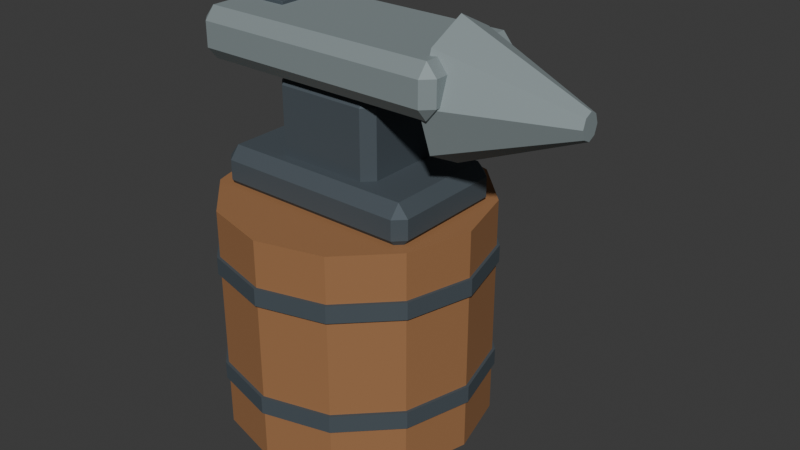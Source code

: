 # Source: smith_anvil.blend  (saved by Blender 5.2.44; exported with 4.5.12 LTS)
import bpy
from mathutils import Matrix  # noqa: F401  (used for matrix-valued properties, if any)

bpy.ops.wm.read_factory_settings(use_empty=True)
scene = bpy.context.scene
scene.name = 'Scene'

# ---- collections
col_collection = bpy.data.collections.new('Collection'); scene.collection.children.link(col_collection)

# ---- materials (node trees are filled in below, after node groups)
mat_honey_oak = bpy.data.materials.new('Honey oak')
mat_honey_oak.diffuse_color = (0.34, 0.16, 0.065, 1.0)
mat_forged_charcoal_iron = bpy.data.materials.new('Forged charcoal iron')
mat_forged_charcoal_iron.diffuse_color = (0.095, 0.12, 0.14, 1.0)
mat_worn_steel_edges = bpy.data.materials.new('Worn steel edges')
mat_worn_steel_edges.diffuse_color = (0.32, 0.38, 0.39, 1.0)

# ---- material node trees
mat_honey_oak.use_nodes = True; mat_honey_oak.node_tree.nodes.clear()
_N = mat_honey_oak.node_tree.nodes; _L = mat_honey_oak.node_tree.links
n0 = _N.new('ShaderNodeBsdfPrincipled'); n0.name = 'Principled BSDF'; n0.location = (-200, 100)
n0.inputs[0].default_value = (0.34, 0.16, 0.065, 1.0)
n0.inputs[2].default_value = 0.77
n0.inputs[10].default_value = 0.005
n1 = _N.new('ShaderNodeOutputMaterial'); n1.name = 'Material Output'; n1.location = (200, 100)
_L.new(n0.outputs[0], n1.inputs[0])
n1.is_active_output = True
mat_forged_charcoal_iron.use_nodes = True; mat_forged_charcoal_iron.node_tree.nodes.clear()
_N = mat_forged_charcoal_iron.node_tree.nodes; _L = mat_forged_charcoal_iron.node_tree.links
n0 = _N.new('ShaderNodeBsdfPrincipled'); n0.name = 'Principled BSDF'; n0.location = (-200, 100)
n0.inputs[0].default_value = (0.095, 0.12, 0.14, 1.0)
n0.inputs[1].default_value = 0.45
n0.inputs[2].default_value = 0.77
n0.inputs[10].default_value = 0.005
n1 = _N.new('ShaderNodeOutputMaterial'); n1.name = 'Material Output'; n1.location = (200, 100)
_L.new(n0.outputs[0], n1.inputs[0])
n1.is_active_output = True
mat_worn_steel_edges.use_nodes = True; mat_worn_steel_edges.node_tree.nodes.clear()
_N = mat_worn_steel_edges.node_tree.nodes; _L = mat_worn_steel_edges.node_tree.links
n0 = _N.new('ShaderNodeBsdfPrincipled'); n0.name = 'Principled BSDF'; n0.location = (-200, 100)
n0.inputs[0].default_value = (0.32, 0.38, 0.39, 1.0)
n0.inputs[1].default_value = 0.5
n0.inputs[2].default_value = 0.77
n0.inputs[10].default_value = 0.005
n1 = _N.new('ShaderNodeOutputMaterial'); n1.name = 'Material Output'; n1.location = (200, 100)
_L.new(n0.outputs[0], n1.inputs[0])
n1.is_active_output = True

# ---- world
world_world = bpy.data.worlds.new('World'); scene.world = world_world
world_world.use_nodes = True; world_world.node_tree.nodes.clear()
_N = world_world.node_tree.nodes; _L = world_world.node_tree.links
n0 = _N.new('ShaderNodeOutputWorld'); n0.name = 'World Output'; n0.location = (200, 100)
n1 = _N.new('ShaderNodeBackground'); n1.name = 'Background'; n1.location = (-200, 100)
n1.inputs[0].default_value = (0.05088, 0.05088, 0.05088, 1.0)
_L.new(n1.outputs[0], n0.inputs[0])
n0.is_active_output = True
world_world.color = (0.05088, 0.05088, 0.05088)
world_world.sun_shadow_jitter_overblur = 0.0

# ---- meshes
me_cylinder = bpy.data.meshes.new('Cylinder')
me_cylinder.from_pydata([(0.5, -0.2352, 0.0), (0.5, -0.2352, 0.46), (0.6324, -0.2707, 0.0), (0.6324, -0.2707, 0.46), (0.7293, -0.3676, 0.0), (0.7293, -0.3676, 0.46), (0.7648, -0.5, 0.0), (0.7648, -0.5, 0.46), (0.7293, -0.6324, 0.0), (0.7293, -0.6324, 0.46), (0.6324, -0.7293, 0.0), (0.6324, -0.7293, 0.46), (0.5, -0.7648, 0.0), (0.5, -0.7648, 0.46), (0.3676, -0.7293, 0.0), (0.3676, -0.7293, 0.46), (0.2707, -0.6324, 0.0), (0.2707, -0.6324, 0.46), (0.2352, -0.5, 0.0), (0.2352, -0.5, 0.46), (0.2707, -0.3676, 0.0), (0.2707, -0.3676, 0.46), (0.3676, -0.2707, 0.0), (0.3676, -0.2707, 0.46)], [], [(0, 1, 3, 2), (2, 3, 5, 4), (4, 5, 7, 6), (6, 7, 9, 8), (8, 9, 11, 10), (10, 11, 13, 12), (12, 13, 15, 14), (14, 15, 17, 16), (16, 17, 19, 18), (18, 19, 21, 20), (3, 1, 23, 21, 19, 17, 15, 13, 11, 9, 7, 5), (20, 21, 23, 22), (22, 23, 1, 0), (0, 2, 4, 6, 8, 10, 12, 14, 16, 18, 20, 22)])
_uv = me_cylinder.uv_layers.new(name='UVMap')
_uv.uv.foreach_set('vector', [1.0, 0.5, 1.0, 1.0, 0.9167, 1.0, 0.9167, 0.5, 0.9167, 0.5, 0.9167, 1.0, 0.8333, 1.0, 0.8333, 0.5, 0.8333, 0.5, 0.8333, 1.0, 0.75, 1.0, 0.75, 0.5, 0.75, 0.5, 0.75, 1.0, 0.6667, 1.0, 0.6667, 0.5, 0.6667, 0.5, 0.6667, 1.0, 0.5833, 1.0, 0.5833, 0.5, 0.5833, 0.5, 0.5833, 1.0, 0.5, 1.0, 0.5, 0.5, 0.5, 0.5, 0.5, 1.0, 0.4167, 1.0, 0.4167, 0.5, 0.4167, 0.5, 0.4167, 1.0, 0.3333, 1.0, 0.3333, 0.5, 0.3333, 0.5, 0.3333, 1.0, 0.25, 1.0, 0.25, 0.5, 0.25, 0.5, 0.25, 1.0, 0.1667, 1.0, 0.1667, 0.5, 0.37, 0.4578, 0.25, 0.49, 0.13, 0.4578, 0.04215, 0.37, 0.01, 0.25, 0.04215, 0.13, 0.13, 0.04215, 0.25, 0.01, 0.37, 0.04215, 0.4578, 0.13, 0.49, 0.25, 0.4578, 0.37, 0.1667, 0.5, 0.1667, 1.0, 0.08333, 1.0, 0.08333, 0.5, 0.08333, 0.5, 0.08333, 1.0, 7.451e-08, 1.0, 7.451e-08, 0.5, 0.75, 0.49, 0.87, 0.4578, 0.9578, 0.37, 0.99, 0.25, 0.9578, 0.13, 0.87, 0.04215, 0.75, 0.01, 0.63, 0.04215, 0.5422, 0.13, 0.51, 0.25, 0.5422, 0.37, 0.63, 0.4578])
me_cylinder.materials.append(mat_honey_oak)
me_cylinder.update()
me_cylinder_001 = bpy.data.meshes.new('Cylinder.001')
me_cylinder_001.from_pydata([(0.5, -0.2294, 0.1025), (0.5, -0.2294, 0.1375), (0.6353, -0.2656, 0.1025), (0.6353, -0.2656, 0.1375), (0.7344, -0.3647, 0.1025), (0.7344, -0.3647, 0.1375), (0.7706, -0.5, 0.1025), (0.7706, -0.5, 0.1375), (0.7344, -0.6353, 0.1025), (0.7344, -0.6353, 0.1375), (0.6353, -0.7344, 0.1025), (0.6353, -0.7344, 0.1375), (0.5, -0.7706, 0.1025), (0.5, -0.7706, 0.1375), (0.3647, -0.7344, 0.1025), (0.3647, -0.7344, 0.1375), (0.2656, -0.6353, 0.1025), (0.2656, -0.6353, 0.1375), (0.2294, -0.5, 0.1025), (0.2294, -0.5, 0.1375), (0.2656, -0.3647, 0.1025), (0.2656, -0.3647, 0.1375), (0.3647, -0.2656, 0.1025), (0.3647, -0.2656, 0.1375)], [], [(0, 1, 3, 2), (2, 3, 5, 4), (4, 5, 7, 6), (6, 7, 9, 8), (8, 9, 11, 10), (10, 11, 13, 12), (12, 13, 15, 14), (14, 15, 17, 16), (16, 17, 19, 18), (18, 19, 21, 20), (3, 1, 23, 21, 19, 17, 15, 13, 11, 9, 7, 5), (20, 21, 23, 22), (22, 23, 1, 0), (0, 2, 4, 6, 8, 10, 12, 14, 16, 18, 20, 22)])
_uv = me_cylinder_001.uv_layers.new(name='UVMap')
_uv.uv.foreach_set('vector', [1.0, 0.5, 1.0, 1.0, 0.9167, 1.0, 0.9167, 0.5, 0.9167, 0.5, 0.9167, 1.0, 0.8333, 1.0, 0.8333, 0.5, 0.8333, 0.5, 0.8333, 1.0, 0.75, 1.0, 0.75, 0.5, 0.75, 0.5, 0.75, 1.0, 0.6667, 1.0, 0.6667, 0.5, 0.6667, 0.5, 0.6667, 1.0, 0.5833, 1.0, 0.5833, 0.5, 0.5833, 0.5, 0.5833, 1.0, 0.5, 1.0, 0.5, 0.5, 0.5, 0.5, 0.5, 1.0, 0.4167, 1.0, 0.4167, 0.5, 0.4167, 0.5, 0.4167, 1.0, 0.3333, 1.0, 0.3333, 0.5, 0.3333, 0.5, 0.3333, 1.0, 0.25, 1.0, 0.25, 0.5, 0.25, 0.5, 0.25, 1.0, 0.1667, 1.0, 0.1667, 0.5, 0.37, 0.4578, 0.25, 0.49, 0.13, 0.4578, 0.04215, 0.37, 0.01, 0.25, 0.04215, 0.13, 0.13, 0.04215, 0.25, 0.01, 0.37, 0.04215, 0.4578, 0.13, 0.49, 0.25, 0.4578, 0.37, 0.1667, 0.5, 0.1667, 1.0, 0.08333, 1.0, 0.08333, 0.5, 0.08333, 0.5, 0.08333, 1.0, 7.451e-08, 1.0, 7.451e-08, 0.5, 0.75, 0.49, 0.87, 0.4578, 0.9578, 0.37, 0.99, 0.25, 0.9578, 0.13, 0.87, 0.04215, 0.75, 0.01, 0.63, 0.04215, 0.5422, 0.13, 0.51, 0.25, 0.5422, 0.37, 0.63, 0.4578])
me_cylinder_001.materials.append(mat_forged_charcoal_iron)
me_cylinder_001.update()
me_cylinder_002 = bpy.data.meshes.new('Cylinder.002')
me_cylinder_002.from_pydata([(0.5, -0.2294, 0.3325), (0.5, -0.2294, 0.3675), (0.6353, -0.2656, 0.3325), (0.6353, -0.2656, 0.3675), (0.7344, -0.3647, 0.3325), (0.7344, -0.3647, 0.3675), (0.7706, -0.5, 0.3325), (0.7706, -0.5, 0.3675), (0.7344, -0.6353, 0.3325), (0.7344, -0.6353, 0.3675), (0.6353, -0.7344, 0.3325), (0.6353, -0.7344, 0.3675), (0.5, -0.7706, 0.3325), (0.5, -0.7706, 0.3675), (0.3647, -0.7344, 0.3325), (0.3647, -0.7344, 0.3675), (0.2656, -0.6353, 0.3325), (0.2656, -0.6353, 0.3675), (0.2294, -0.5, 0.3325), (0.2294, -0.5, 0.3675), (0.2656, -0.3647, 0.3325), (0.2656, -0.3647, 0.3675), (0.3647, -0.2656, 0.3325), (0.3647, -0.2656, 0.3675)], [], [(0, 1, 3, 2), (2, 3, 5, 4), (4, 5, 7, 6), (6, 7, 9, 8), (8, 9, 11, 10), (10, 11, 13, 12), (12, 13, 15, 14), (14, 15, 17, 16), (16, 17, 19, 18), (18, 19, 21, 20), (3, 1, 23, 21, 19, 17, 15, 13, 11, 9, 7, 5), (20, 21, 23, 22), (22, 23, 1, 0), (0, 2, 4, 6, 8, 10, 12, 14, 16, 18, 20, 22)])
_uv = me_cylinder_002.uv_layers.new(name='UVMap')
_uv.uv.foreach_set('vector', [1.0, 0.5, 1.0, 1.0, 0.9167, 1.0, 0.9167, 0.5, 0.9167, 0.5, 0.9167, 1.0, 0.8333, 1.0, 0.8333, 0.5, 0.8333, 0.5, 0.8333, 1.0, 0.75, 1.0, 0.75, 0.5, 0.75, 0.5, 0.75, 1.0, 0.6667, 1.0, 0.6667, 0.5, 0.6667, 0.5, 0.6667, 1.0, 0.5833, 1.0, 0.5833, 0.5, 0.5833, 0.5, 0.5833, 1.0, 0.5, 1.0, 0.5, 0.5, 0.5, 0.5, 0.5, 1.0, 0.4167, 1.0, 0.4167, 0.5, 0.4167, 0.5, 0.4167, 1.0, 0.3333, 1.0, 0.3333, 0.5, 0.3333, 0.5, 0.3333, 1.0, 0.25, 1.0, 0.25, 0.5, 0.25, 0.5, 0.25, 1.0, 0.1667, 1.0, 0.1667, 0.5, 0.37, 0.4578, 0.25, 0.49, 0.13, 0.4578, 0.04215, 0.37, 0.01, 0.25, 0.04215, 0.13, 0.13, 0.04215, 0.25, 0.01, 0.37, 0.04215, 0.4578, 0.13, 0.49, 0.25, 0.4578, 0.37, 0.1667, 0.5, 0.1667, 1.0, 0.08333, 1.0, 0.08333, 0.5, 0.08333, 0.5, 0.08333, 1.0, 7.451e-08, 1.0, 7.451e-08, 0.5, 0.75, 0.49, 0.87, 0.4578, 0.9578, 0.37, 0.99, 0.25, 0.9578, 0.13, 0.87, 0.04215, 0.75, 0.01, 0.63, 0.04215, 0.5422, 0.13, 0.51, 0.25, 0.5422, 0.37, 0.63, 0.4578])
me_cylinder_002.materials.append(mat_forged_charcoal_iron)
me_cylinder_002.update()
me_cube_001 = bpy.data.meshes.new('Cube.001')
me_cube_001.from_pydata([(0.3055, -0.6117, 0.445), (0.3055, -0.6324, 0.47), (0.2848, -0.6117, 0.47), (0.3055, -0.6324, 0.51), (0.3055, -0.6117, 0.535), (0.2848, -0.6117, 0.51), (0.3055, -0.3883, 0.445), (0.2848, -0.3883, 0.47), (0.3055, -0.3676, 0.47), (0.3055, -0.3883, 0.535), (0.3055, -0.3676, 0.51), (0.2848, -0.3883, 0.51), (0.6945, -0.6117, 0.445), (0.7152, -0.6117, 0.47), (0.6945, -0.6324, 0.47), (0.6945, -0.6117, 0.535), (0.6945, -0.6324, 0.51), (0.7152, -0.6117, 0.51), (0.6945, -0.3883, 0.445), (0.6945, -0.3676, 0.47), (0.7152, -0.3883, 0.47), (0.6945, -0.3883, 0.535), (0.7152, -0.3883, 0.51), (0.6945, -0.3676, 0.51)], [], [(0, 1, 2), (3, 4, 5), (6, 7, 8), (9, 10, 11), (12, 13, 14), (15, 16, 17), (18, 19, 20), (21, 22, 23), (6, 0, 2, 7), (1, 3, 5, 2), (4, 9, 11, 5), (10, 8, 7, 11), (18, 6, 8, 19), (9, 21, 23, 10), (22, 20, 19, 23), (12, 18, 20, 13), (21, 15, 17, 22), (16, 14, 13, 17), (0, 12, 14, 1), (15, 4, 3, 16), (6, 18, 12, 0), (2, 5, 11, 7), (14, 16, 3, 1), (21, 9, 4, 15), (8, 10, 23, 19), (20, 22, 17, 13)])
_uv = me_cube_001.uv_layers.new(name='UVMap')
_uv.uv.foreach_set('vector', [0.137, 0.7305, 0.137, 0.75, 0.125, 0.7305, 0.5556, 0.0, 0.625, 0.01953, 0.5556, 0.01953, 0.137, 0.5195, 0.125, 0.5195, 0.137, 0.5, 0.625, 0.241, 0.5556, 0.259, 0.5556, 0.2305, 0.363, 0.7305, 0.4271, 0.7305, 0.4037, 0.756, 0.631, 0.7462, 0.5556, 0.762, 0.5556, 0.7354, 0.363, 0.5195, 0.4037, 0.494, 0.4271, 0.5195, 0.631, 0.5038, 0.5556, 0.5146, 0.5556, 0.488, 0.137, 0.5195, 0.137, 0.7305, 0.125, 0.7305, 0.125, 0.5195, 0.4444, 0.0, 0.5556, 0.0, 0.5556, 0.01953, 0.4444, 0.01953, 0.625, 0.01953, 0.625, 0.241, 0.5556, 0.2305, 0.5556, 0.01953, 0.5556, 0.259, 0.4444, 0.262, 0.4444, 0.2305, 0.5556, 0.2305, 0.363, 0.5195, 0.137, 0.5195, 0.137, 0.5, 0.4037, 0.494, 0.625, 0.241, 0.631, 0.5038, 0.5556, 0.488, 0.5556, 0.259, 0.5556, 0.5146, 0.4271, 0.5195, 0.4037, 0.494, 0.5556, 0.488, 0.363, 0.7305, 0.363, 0.5195, 0.4271, 0.5195, 0.4271, 0.7305, 0.631, 0.5038, 0.631, 0.7462, 0.5556, 0.7354, 0.5556, 0.5146, 0.5556, 0.762, 0.4037, 0.756, 0.4271, 0.7305, 0.5556, 0.7354, 0.137, 0.7305, 0.363, 0.7305, 0.4037, 0.756, 0.137, 0.75, 0.631, 0.7462, 0.625, 0.988, 0.5556, 0.988, 0.5556, 0.762, 0.137, 0.5195, 0.363, 0.5195, 0.363, 0.7305, 0.137, 0.7305, 0.4444, 0.01953, 0.5556, 0.01953, 0.5556, 0.2305, 0.4444, 0.2305, 0.4037, 0.756, 0.5556, 0.762, 0.5556, 0.988, 0.4444, 0.988, 0.631, 0.5038, 0.863, 0.5195, 0.863, 0.7305, 0.631, 0.7462, 0.4444, 0.262, 0.5556, 0.259, 0.5556, 0.488, 0.4037, 0.494, 0.4271, 0.5195, 0.5556, 0.5146, 0.5556, 0.7354, 0.4271, 0.7305])
me_cube_001.materials.append(mat_forged_charcoal_iron)
me_cube_001.update()
me_cube_002 = bpy.data.meshes.new('Cube.002')
me_cube_002.from_pydata([(0.409, -0.5703, 0.505), (0.409, -0.591, 0.53), (0.3883, -0.5703, 0.53), (0.409, -0.591, 0.67), (0.409, -0.5703, 0.695), (0.3883, -0.5703, 0.67), (0.409, -0.4297, 0.505), (0.3883, -0.4297, 0.53), (0.409, -0.409, 0.53), (0.409, -0.4297, 0.695), (0.409, -0.409, 0.67), (0.3883, -0.4297, 0.67), (0.591, -0.5703, 0.505), (0.6117, -0.5703, 0.53), (0.591, -0.591, 0.53), (0.591, -0.5703, 0.695), (0.591, -0.591, 0.67), (0.6117, -0.5703, 0.67), (0.591, -0.4297, 0.505), (0.591, -0.409, 0.53), (0.6117, -0.4297, 0.53), (0.591, -0.4297, 0.695), (0.6117, -0.4297, 0.67), (0.591, -0.409, 0.67)], [], [(0, 1, 2), (3, 4, 5), (6, 7, 8), (9, 10, 11), (12, 13, 14), (15, 16, 17), (18, 19, 20), (21, 22, 23), (6, 0, 2, 7), (1, 3, 5, 2), (4, 9, 11, 5), (10, 8, 7, 11), (18, 6, 8, 19), (9, 21, 23, 10), (22, 20, 19, 23), (12, 18, 20, 13), (21, 15, 17, 22), (16, 14, 13, 17), (0, 12, 14, 1), (15, 4, 3, 16), (6, 18, 12, 0), (2, 5, 11, 7), (14, 16, 3, 1), (21, 9, 4, 15), (8, 10, 23, 19), (20, 22, 17, 13)])
_uv = me_cube_002.uv_layers.new(name='UVMap')
_uv.uv.foreach_set('vector', [0.1481, 0.7216, 0.1481, 0.75, 0.125, 0.7216, 0.5921, 0.0, 0.625, 0.02841, 0.5921, 0.02841, 0.1481, 0.5284, 0.125, 0.5284, 0.1481, 0.5, 0.625, 0.2388, 0.5921, 0.2674, 0.5921, 0.2216, 0.3519, 0.7216, 0.3997, 0.7216, 0.3799, 0.7616, 0.6366, 0.7474, 0.5921, 0.7731, 0.5921, 0.7287, 0.3519, 0.5284, 0.3799, 0.4884, 0.3997, 0.5284, 0.6366, 0.5026, 0.5921, 0.5213, 0.5921, 0.4769, 0.1481, 0.5284, 0.1481, 0.7216, 0.125, 0.7216, 0.125, 0.5284, 0.4079, 0.0, 0.5921, 0.0, 0.5921, 0.02841, 0.4079, 0.02841, 0.625, 0.02841, 0.625, 0.2388, 0.5921, 0.2216, 0.5921, 0.02841, 0.5921, 0.2674, 0.4079, 0.2731, 0.4079, 0.2216, 0.5921, 0.2216, 0.3519, 0.5284, 0.1481, 0.5284, 0.1481, 0.5, 0.3799, 0.4884, 0.625, 0.2388, 0.6366, 0.5026, 0.5921, 0.4769, 0.5921, 0.2674, 0.5921, 0.5213, 0.3997, 0.5284, 0.3799, 0.4884, 0.5921, 0.4769, 0.3519, 0.7216, 0.3519, 0.5284, 0.3997, 0.5284, 0.3997, 0.7216, 0.6366, 0.5026, 0.6366, 0.7474, 0.5921, 0.7287, 0.5921, 0.5213, 0.5921, 0.7731, 0.3799, 0.7616, 0.3997, 0.7216, 0.5921, 0.7287, 0.1481, 0.7216, 0.3519, 0.7216, 0.3799, 0.7616, 0.1481, 0.75, 0.6366, 0.7474, 0.625, 0.9769, 0.5921, 0.9769, 0.5921, 0.7731, 0.1481, 0.5284, 0.3519, 0.5284, 0.3519, 0.7216, 0.1481, 0.7216, 0.4079, 0.02841, 0.5921, 0.02841, 0.5921, 0.2216, 0.4079, 0.2216, 0.3799, 0.7616, 0.5921, 0.7731, 0.5921, 0.9769, 0.4079, 0.9769, 0.6366, 0.5026, 0.8519, 0.5284, 0.8519, 0.7216, 0.6366, 0.7474, 0.4079, 0.2731, 0.5921, 0.2674, 0.5921, 0.4769, 0.3799, 0.4884, 0.3997, 0.5284, 0.5921, 0.5213, 0.5921, 0.7287, 0.3997, 0.7216])
me_cube_002.materials.append(mat_forged_charcoal_iron)
me_cube_002.update()
me_cube_003 = bpy.data.meshes.new('Cube.003')
me_cube_003.from_pydata([(0.2559, -0.6034, 0.69), (0.2559, -0.6241, 0.715), (0.2352, -0.6034, 0.715), (0.2559, -0.6241, 0.765), (0.2559, -0.6034, 0.79), (0.2352, -0.6034, 0.765), (0.2559, -0.3966, 0.69), (0.2352, -0.3966, 0.715), (0.2559, -0.3759, 0.715), (0.2559, -0.3966, 0.79), (0.2559, -0.3759, 0.765), (0.2352, -0.3966, 0.765), (0.7441, -0.6034, 0.69), (0.7648, -0.6034, 0.715), (0.7441, -0.6241, 0.715), (0.7441, -0.6034, 0.79), (0.7441, -0.6241, 0.765), (0.7648, -0.6034, 0.765), (0.7441, -0.3966, 0.69), (0.7441, -0.3759, 0.715), (0.7648, -0.3966, 0.715), (0.7441, -0.3966, 0.79), (0.7648, -0.3966, 0.765), (0.7441, -0.3759, 0.765)], [], [(0, 1, 2), (3, 4, 5), (6, 7, 8), (9, 10, 11), (12, 13, 14), (15, 16, 17), (18, 19, 20), (21, 22, 23), (6, 0, 2, 7), (1, 3, 5, 2), (4, 9, 11, 5), (10, 8, 7, 11), (18, 6, 8, 19), (9, 21, 23, 10), (22, 20, 19, 23), (12, 18, 20, 13), (21, 15, 17, 22), (16, 14, 13, 17), (0, 12, 14, 1), (15, 4, 3, 16), (6, 18, 12, 0), (2, 5, 11, 7), (14, 16, 3, 1), (21, 9, 4, 15), (8, 10, 23, 19), (20, 22, 17, 13)])
_uv = me_cube_003.uv_layers.new(name='UVMap')
_uv.uv.foreach_set('vector', [0.1348, 0.7292, 0.1348, 0.75, 0.125, 0.7292, 0.5625, 0.0, 0.625, 0.02083, 0.5625, 0.02083, 0.1348, 0.5208, 0.125, 0.5208, 0.1348, 0.5, 0.625, 0.2394, 0.5625, 0.2573, 0.5625, 0.2292, 0.3652, 0.7292, 0.4219, 0.7292, 0.4014, 0.7549, 0.6299, 0.7445, 0.5625, 0.7598, 0.5625, 0.7344, 0.3652, 0.5208, 0.4014, 0.4951, 0.4219, 0.5208, 0.6299, 0.5055, 0.5625, 0.5156, 0.5625, 0.4902, 0.1348, 0.5208, 0.1348, 0.7292, 0.125, 0.7292, 0.125, 0.5208, 0.4375, 0.0, 0.5625, 0.0, 0.5625, 0.02083, 0.4375, 0.02083, 0.625, 0.02083, 0.625, 0.2394, 0.5625, 0.2292, 0.5625, 0.02083, 0.5625, 0.2573, 0.4375, 0.2598, 0.4375, 0.2292, 0.5625, 0.2292, 0.3652, 0.5208, 0.1348, 0.5208, 0.1348, 0.5, 0.4014, 0.4951, 0.625, 0.2394, 0.6299, 0.5055, 0.5625, 0.4902, 0.5625, 0.2573, 0.5625, 0.5156, 0.4219, 0.5208, 0.4014, 0.4951, 0.5625, 0.4902, 0.3652, 0.7292, 0.3652, 0.5208, 0.4219, 0.5208, 0.4219, 0.7292, 0.6299, 0.5055, 0.6299, 0.7445, 0.5625, 0.7344, 0.5625, 0.5156, 0.5625, 0.7598, 0.4014, 0.7549, 0.4219, 0.7292, 0.5625, 0.7344, 0.1348, 0.7292, 0.3652, 0.7292, 0.4014, 0.7549, 0.1348, 0.75, 0.6299, 0.7445, 0.625, 0.9902, 0.5625, 0.9902, 0.5625, 0.7598, 0.1348, 0.5208, 0.3652, 0.5208, 0.3652, 0.7292, 0.1348, 0.7292, 0.4375, 0.02083, 0.5625, 0.02083, 0.5625, 0.2292, 0.4375, 0.2292, 0.4014, 0.7549, 0.5625, 0.7598, 0.5625, 0.9902, 0.4375, 0.9902, 0.6299, 0.5055, 0.8652, 0.5208, 0.8652, 0.7292, 0.6299, 0.7445, 0.4375, 0.2598, 0.5625, 0.2573, 0.5625, 0.4902, 0.4014, 0.4951, 0.4219, 0.5208, 0.5625, 0.5156, 0.5625, 0.7344, 0.4219, 0.7292])
me_cube_003.materials.append(mat_worn_steel_edges)
me_cube_003.update()
me_cone = bpy.data.meshes.new('Cone')
me_cone.from_pydata([(0.7317, -0.3924, 0.71), (0.98, -0.4793, 0.71), (0.7317, -0.4239, 0.6181), (0.98, -0.4854, 0.6923), (0.7317, -0.5, 0.58), (0.98, -0.5, 0.685), (0.7317, -0.5761, 0.6181), (0.98, -0.5146, 0.6923), (0.7317, -0.6076, 0.71), (0.98, -0.5207, 0.71), (0.7317, -0.5761, 0.8019), (0.98, -0.5146, 0.7277), (0.7317, -0.5, 0.84), (0.98, -0.5, 0.735), (0.7317, -0.4239, 0.8019), (0.98, -0.4854, 0.7277)], [], [(0, 1, 3, 2), (2, 3, 5, 4), (4, 5, 7, 6), (6, 7, 9, 8), (8, 9, 11, 10), (10, 11, 13, 12), (3, 1, 15, 13, 11, 9, 7, 5), (12, 13, 15, 14), (14, 15, 1, 0), (0, 2, 4, 6, 8, 10, 12, 14)])
_uv = me_cone.uv_layers.new(name='UVMap')
_uv.uv.foreach_set('vector', [1.0, 0.5, 1.0, 1.0, 0.875, 1.0, 0.875, 0.5, 0.875, 0.5, 0.875, 1.0, 0.75, 1.0, 0.75, 0.5, 0.75, 0.5, 0.75, 1.0, 0.625, 1.0, 0.625, 0.5, 0.625, 0.5, 0.625, 1.0, 0.5, 1.0, 0.5, 0.5, 0.5, 0.5, 0.5, 1.0, 0.375, 1.0, 0.375, 0.5, 0.375, 0.5, 0.375, 1.0, 0.25, 1.0, 0.25, 0.5, 0.4197, 0.4197, 0.25, 0.49, 0.08029, 0.4197, 0.01, 0.25, 0.08029, 0.08029, 0.25, 0.01, 0.4197, 0.08029, 0.49, 0.25, 0.25, 0.5, 0.25, 1.0, 0.125, 1.0, 0.125, 0.5, 0.125, 0.5, 0.125, 1.0, 0.0, 1.0, 0.0, 0.5, 0.75, 0.49, 0.9197, 0.4197, 0.99, 0.25, 0.9197, 0.08029, 0.75, 0.01, 0.5803, 0.08029, 0.51, 0.25, 0.5803, 0.4197])
me_cone.materials.append(mat_worn_steel_edges)
me_cone.update()
me_cube_004 = bpy.data.meshes.new('Cube.004')
me_cube_004.from_pydata([(0.3001, -0.5261, 0.789), (0.3001, -0.5269, 0.79), (0.2993, -0.5261, 0.79), (0.3001, -0.5269, 0.796), (0.3001, -0.5261, 0.797), (0.2993, -0.5261, 0.796), (0.3001, -0.4739, 0.789), (0.2993, -0.4739, 0.79), (0.3001, -0.4731, 0.79), (0.3001, -0.4739, 0.797), (0.3001, -0.4731, 0.796), (0.2993, -0.4739, 0.796), (0.3523, -0.5261, 0.789), (0.3531, -0.5261, 0.79), (0.3523, -0.5269, 0.79), (0.3523, -0.5261, 0.797), (0.3523, -0.5269, 0.796), (0.3531, -0.5261, 0.796), (0.3523, -0.4739, 0.789), (0.3523, -0.4731, 0.79), (0.3531, -0.4739, 0.79), (0.3523, -0.4739, 0.797), (0.3531, -0.4739, 0.796), (0.3523, -0.4731, 0.796)], [], [(0, 1, 2), (3, 4, 5), (6, 7, 8), (9, 10, 11), (12, 13, 14), (15, 16, 17), (18, 19, 20), (21, 22, 23), (6, 0, 2, 7), (1, 3, 5, 2), (4, 9, 11, 5), (10, 8, 7, 11), (18, 6, 8, 19), (9, 21, 23, 10), (22, 20, 19, 23), (12, 18, 20, 13), (21, 15, 17, 22), (16, 14, 13, 17), (0, 12, 14, 1), (15, 4, 3, 16), (6, 18, 12, 0), (2, 5, 11, 7), (14, 16, 3, 1), (21, 9, 4, 15), (8, 10, 23, 19), (20, 22, 17, 13)])
_uv = me_cube_004.uv_layers.new(name='UVMap')
_uv.uv.foreach_set('vector', [0.1288, 0.7462, 0.1288, 0.75, 0.125, 0.7462, 0.5938, 0.9962, 0.625, 0.9962, 0.5938, 1.0, 0.1288, 0.5038, 0.125, 0.5038, 0.1288, 0.5, 0.625, 0.2513, 0.5938, 0.2538, 0.5938, 0.2471, 0.3712, 0.7462, 0.3984, 0.7462, 0.3887, 0.7519, 0.6269, 0.75, 0.5938, 0.7538, 0.5938, 0.7471, 0.3712, 0.5038, 0.3887, 0.4981, 0.3984, 0.5038, 0.6269, 0.5019, 0.5938, 0.5038, 0.5938, 0.4971, 0.1288, 0.5038, 0.1288, 0.7462, 0.125, 0.7462, 0.125, 0.5038, 0.4062, 0.0, 0.5938, 0.0, 0.5938, 0.003846, 0.4062, 0.003846, 0.625, 0.003846, 0.625, 0.2513, 0.5938, 0.2471, 0.5938, 0.003846, 0.5938, 0.2538, 0.4062, 0.2538, 0.4063, 0.2462, 0.5938, 0.2471, 0.3712, 0.5038, 0.1288, 0.5038, 0.1288, 0.5, 0.3887, 0.4981, 0.625, 0.2513, 0.6269, 0.5019, 0.5938, 0.4971, 0.5938, 0.2538, 0.5938, 0.5038, 0.3984, 0.5038, 0.3887, 0.4981, 0.5938, 0.4971, 0.3712, 0.7462, 0.3712, 0.5038, 0.3984, 0.5038, 0.3984, 0.7462, 0.6269, 0.5019, 0.6269, 0.75, 0.5938, 0.7471, 0.5938, 0.5038, 0.5938, 0.7538, 0.3887, 0.7519, 0.3984, 0.7462, 0.5938, 0.7471, 0.1288, 0.7462, 0.3712, 0.7462, 0.3887, 0.7519, 0.1288, 0.75, 0.6269, 0.75, 0.625, 0.9962, 0.5938, 0.9962, 0.5938, 0.7538, 0.1288, 0.5038, 0.3712, 0.5038, 0.3712, 0.7462, 0.1288, 0.7462, 0.4062, 0.003846, 0.5938, 0.003846, 0.5938, 0.2471, 0.4063, 0.2462, 0.3887, 0.7519, 0.5938, 0.7538, 0.5938, 0.9962, 0.4063, 0.9962, 0.6269, 0.5019, 0.8712, 0.5038, 0.8712, 0.7462, 0.6269, 0.75, 0.4062, 0.2538, 0.5938, 0.2538, 0.5938, 0.4971, 0.3887, 0.4981, 0.3984, 0.5038, 0.5938, 0.5038, 0.5938, 0.7471, 0.3984, 0.7462])
me_cube_004.materials.append(mat_forged_charcoal_iron)
me_cube_004.update()

# ---- objects
ob_octagonal_oak_stump = bpy.data.objects.new('Octagonal oak stump', me_cylinder)
ob_iron_stump_hoop = bpy.data.objects.new('Iron stump hoop', me_cylinder_001)
ob_iron_stump_hoop_001 = bpy.data.objects.new('Iron stump hoop.001', me_cylinder_002)
ob_anvil_foot = bpy.data.objects.new('Anvil foot', me_cube_001)
ob_anvil_waist = bpy.data.objects.new('Anvil waist', me_cube_002)
ob_steel_face = bpy.data.objects.new('Steel face', me_cube_003)
ob_tapered_horn = bpy.data.objects.new('Tapered horn', me_cone)
ob_hardy_hole = bpy.data.objects.new('Hardy hole', me_cube_004)

# ---- transforms, parenting, visibility, modifiers, constraints
ob_octagonal_oak_stump.location = (0.0, 0.0, 0.0)
ob_iron_stump_hoop.location = (0.0, 0.0, 0.0)
ob_iron_stump_hoop_001.location = (0.0, 0.0, 0.0)
ob_anvil_foot.location = (0.0, 0.0, 0.0)
ob_anvil_waist.location = (0.0, 0.0, 0.0)
ob_steel_face.location = (0.0, 0.0, 0.0)
ob_tapered_horn.location = (0.0, 0.0, 0.0)
ob_hardy_hole.location = (0.0, 0.0, 0.0)

# ---- collection membership
col_collection.objects.link(ob_octagonal_oak_stump)
col_collection.objects.link(ob_iron_stump_hoop)
col_collection.objects.link(ob_iron_stump_hoop_001)
col_collection.objects.link(ob_anvil_foot)
col_collection.objects.link(ob_anvil_waist)
col_collection.objects.link(ob_steel_face)
col_collection.objects.link(ob_tapered_horn)
col_collection.objects.link(ob_hardy_hole)

# ---- scene / render settings (as saved in the file)
scene.frame_start = 1; scene.frame_end = 250; scene.frame_set(1)
scene.render.engine = 'BLENDER_EEVEE_NEXT'
scene.render.bake_bias = 0.0
scene.render.bake_samples = 0
scene.render.compositor_device = 'GPU'
scene.eevee.use_volume_custom_range = False
scene.eevee.fast_gi_thickness_near = 0.1
scene.eevee.fast_gi_thickness_far = 0.0
scene.eevee.ray_tracing_options.screen_trace_thickness = 0.1
bpy.context.view_layer.update()

# ---- added for rendering (the .blend has no active camera and no usable light): camera, sun
cam_auto = bpy.data.cameras.new('AutoCamera')
cam_auto.lens = 50.0
cam_auto.sensor_width = 36.0
cam_auto.clip_end = 1000.0
ob_auto_camera = bpy.data.objects.new('AutoCamera', cam_auto)
scene.collection.objects.link(ob_auto_camera)
ob_auto_camera.location = (1.76103, -1.8876, 1.34507)
ob_auto_camera.rotation_euler = (1.09748, -7.21219e-08, 0.694738)
scene.camera = ob_auto_camera
light_auto_sun = bpy.data.lights.new('AutoSun', 'SUN')
light_auto_sun.energy = 3.0
light_auto_sun.angle = 0.0523599
ob_auto_sun = bpy.data.objects.new('AutoSun', light_auto_sun)
scene.collection.objects.link(ob_auto_sun)
ob_auto_sun.rotation_euler = (0.872665, 0.174533, 0.523599)
bpy.context.view_layer.update()
